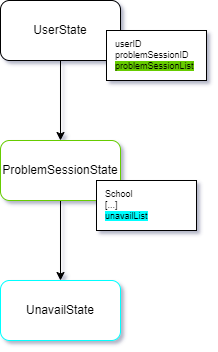

The diagram above was exported from draw.io. Its source (the exported page's mxGraphModel, read from the mxfile embedded in the PNG):
<mxGraphModel dx="1050" dy="541" grid="1" gridSize="10" guides="1" tooltips="1" connect="1" arrows="1" fold="1" page="1" pageScale="1" pageWidth="827" pageHeight="1169" math="0" shadow="0">
  <root>
    <mxCell id="0" />
    <mxCell id="1" parent="0" />
    <mxCell id="MEL6epNngCZNI99RMXUX-3" value="" style="edgeStyle=orthogonalEdgeStyle;rounded=0;orthogonalLoop=1;jettySize=auto;html=1;" edge="1" parent="1" source="MEL6epNngCZNI99RMXUX-1" target="MEL6epNngCZNI99RMXUX-2">
      <mxGeometry relative="1" as="geometry" />
    </mxCell>
    <mxCell id="MEL6epNngCZNI99RMXUX-1" value="UserState" style="rounded=1;whiteSpace=wrap;html=1;" vertex="1" parent="1">
      <mxGeometry x="354" y="60" width="120" height="60" as="geometry" />
    </mxCell>
    <mxCell id="MEL6epNngCZNI99RMXUX-5" value="" style="edgeStyle=orthogonalEdgeStyle;rounded=0;orthogonalLoop=1;jettySize=auto;html=1;" edge="1" parent="1" source="MEL6epNngCZNI99RMXUX-2" target="MEL6epNngCZNI99RMXUX-4">
      <mxGeometry relative="1" as="geometry" />
    </mxCell>
    <mxCell id="MEL6epNngCZNI99RMXUX-2" value="ProblemSessionState" style="whiteSpace=wrap;html=1;rounded=1;strokeColor=#66CC00;" vertex="1" parent="1">
      <mxGeometry x="354" y="200" width="120" height="60" as="geometry" />
    </mxCell>
    <mxCell id="MEL6epNngCZNI99RMXUX-4" value="UnavailState" style="whiteSpace=wrap;html=1;rounded=1;strokeColor=#00FFFF;" vertex="1" parent="1">
      <mxGeometry x="354" y="340" width="120" height="60" as="geometry" />
    </mxCell>
    <mxCell id="MEL6epNngCZNI99RMXUX-6" value="&lt;span style=&quot;background-color: initial;&quot;&gt;userID&lt;/span&gt;&lt;br&gt;&lt;span style=&quot;background-color: initial;&quot;&gt;problemSessionID&lt;/span&gt;&lt;br&gt;&lt;span style=&quot;background-color: rgb(102, 204, 0);&quot;&gt;problemSessionList&lt;/span&gt;" style="rounded=0;whiteSpace=wrap;html=1;fontSize=9;align=left;spacingLeft=7;" vertex="1" parent="1">
      <mxGeometry x="460" y="90" width="100" height="50" as="geometry" />
    </mxCell>
    <mxCell id="MEL6epNngCZNI99RMXUX-7" value="&lt;span style=&quot;background-color: initial;&quot;&gt;School&lt;/span&gt;&lt;br&gt;&lt;span style=&quot;background-color: initial;&quot;&gt;[...]&lt;/span&gt;&lt;br&gt;&lt;span style=&quot;background-color: rgb(0, 255, 255);&quot;&gt;unavailList&lt;/span&gt;" style="rounded=0;whiteSpace=wrap;html=1;fontSize=9;align=left;spacingLeft=7;" vertex="1" parent="1">
      <mxGeometry x="450" y="240" width="100" height="50" as="geometry" />
    </mxCell>
  </root>
</mxGraphModel>